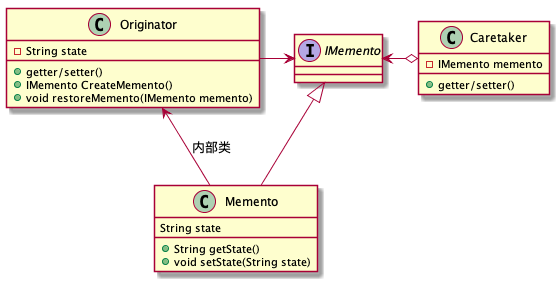

The diagram above was rendered by PlantUML. Its source (embedded in the PNG):
@startuml
interface IMemento
class Originator{
    -String state
    +getter/setter()
    +IMemento CreateMemento()
    +void restoreMemento(IMemento memento)
}
class Memento{
    String state
    +String getState()
    +void setState(String state)
}
class Caretaker{
    -IMemento memento
    +getter/setter()
}

Originator -> IMemento
IMemento <-o Caretaker
IMemento <|-- Memento
Originator <-- Memento: 内部类
@enduml